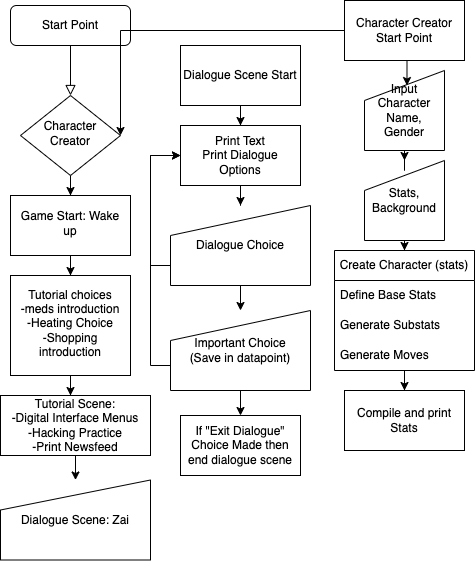

The diagram above was exported from draw.io. Its source (the exported page's mxGraphModel, read from the mxfile embedded in the PNG):
<mxGraphModel dx="1395" dy="683" grid="1" gridSize="10" guides="1" tooltips="1" connect="1" arrows="1" fold="1" page="1" pageScale="1" pageWidth="827" pageHeight="1169" math="0" shadow="0">
  <root>
    <mxCell id="WIyWlLk6GJQsqaUBKTNV-0" />
    <mxCell id="WIyWlLk6GJQsqaUBKTNV-1" parent="WIyWlLk6GJQsqaUBKTNV-0" />
    <mxCell id="WIyWlLk6GJQsqaUBKTNV-2" value="" style="rounded=0;html=1;jettySize=auto;orthogonalLoop=1;fontSize=11;endArrow=block;endFill=0;endSize=8;strokeWidth=1;shadow=0;labelBackgroundColor=none;edgeStyle=orthogonalEdgeStyle;" parent="WIyWlLk6GJQsqaUBKTNV-1" source="WIyWlLk6GJQsqaUBKTNV-3" target="WIyWlLk6GJQsqaUBKTNV-6" edge="1">
      <mxGeometry relative="1" as="geometry" />
    </mxCell>
    <mxCell id="WIyWlLk6GJQsqaUBKTNV-3" value="Start Point" style="rounded=1;whiteSpace=wrap;html=1;fontSize=12;glass=0;strokeWidth=1;shadow=0;" parent="WIyWlLk6GJQsqaUBKTNV-1" vertex="1">
      <mxGeometry x="20" y="30" width="120" height="40" as="geometry" />
    </mxCell>
    <mxCell id="00eKUz7g6i1cXX1hlSAT-1" value="" style="edgeStyle=orthogonalEdgeStyle;rounded=0;orthogonalLoop=1;jettySize=auto;html=1;" edge="1" parent="WIyWlLk6GJQsqaUBKTNV-1" source="WIyWlLk6GJQsqaUBKTNV-6" target="00eKUz7g6i1cXX1hlSAT-0">
      <mxGeometry relative="1" as="geometry" />
    </mxCell>
    <mxCell id="WIyWlLk6GJQsqaUBKTNV-6" value="Character Creator" style="rhombus;whiteSpace=wrap;html=1;shadow=0;fontFamily=Helvetica;fontSize=12;align=center;strokeWidth=1;spacing=6;spacingTop=-4;" parent="WIyWlLk6GJQsqaUBKTNV-1" vertex="1">
      <mxGeometry x="30" y="120" width="100" height="80" as="geometry" />
    </mxCell>
    <mxCell id="00eKUz7g6i1cXX1hlSAT-3" value="" style="edgeStyle=orthogonalEdgeStyle;rounded=0;orthogonalLoop=1;jettySize=auto;html=1;" edge="1" parent="WIyWlLk6GJQsqaUBKTNV-1" source="00eKUz7g6i1cXX1hlSAT-0" target="00eKUz7g6i1cXX1hlSAT-2">
      <mxGeometry relative="1" as="geometry" />
    </mxCell>
    <mxCell id="00eKUz7g6i1cXX1hlSAT-0" value="Game Start: Wake up" style="whiteSpace=wrap;html=1;shadow=0;strokeWidth=1;spacing=6;spacingTop=-4;" vertex="1" parent="WIyWlLk6GJQsqaUBKTNV-1">
      <mxGeometry x="20" y="220" width="120" height="60" as="geometry" />
    </mxCell>
    <mxCell id="00eKUz7g6i1cXX1hlSAT-17" value="" style="edgeStyle=orthogonalEdgeStyle;rounded=0;orthogonalLoop=1;jettySize=auto;html=1;" edge="1" parent="WIyWlLk6GJQsqaUBKTNV-1" source="00eKUz7g6i1cXX1hlSAT-2">
      <mxGeometry relative="1" as="geometry">
        <mxPoint x="80" y="420" as="targetPoint" />
      </mxGeometry>
    </mxCell>
    <mxCell id="00eKUz7g6i1cXX1hlSAT-2" value="Tutorial choices&lt;br&gt;-meds introduction&lt;br&gt;-Heating Choice&lt;br&gt;-Shopping introduction" style="whiteSpace=wrap;html=1;shadow=0;strokeWidth=1;spacing=6;spacingTop=-4;" vertex="1" parent="WIyWlLk6GJQsqaUBKTNV-1">
      <mxGeometry x="20" y="300" width="120" height="100" as="geometry" />
    </mxCell>
    <mxCell id="00eKUz7g6i1cXX1hlSAT-6" style="edgeStyle=orthogonalEdgeStyle;rounded=0;orthogonalLoop=1;jettySize=auto;html=1;exitX=0.5;exitY=1;exitDx=0;exitDy=0;entryX=0.531;entryY=0.188;entryDx=0;entryDy=0;entryPerimeter=0;" edge="1" parent="WIyWlLk6GJQsqaUBKTNV-1" source="00eKUz7g6i1cXX1hlSAT-4" target="00eKUz7g6i1cXX1hlSAT-5">
      <mxGeometry relative="1" as="geometry" />
    </mxCell>
    <mxCell id="00eKUz7g6i1cXX1hlSAT-11" style="edgeStyle=orthogonalEdgeStyle;rounded=0;orthogonalLoop=1;jettySize=auto;html=1;entryX=1;entryY=0.5;entryDx=0;entryDy=0;" edge="1" parent="WIyWlLk6GJQsqaUBKTNV-1" source="00eKUz7g6i1cXX1hlSAT-4" target="WIyWlLk6GJQsqaUBKTNV-6">
      <mxGeometry relative="1" as="geometry">
        <Array as="points">
          <mxPoint x="130" y="55" />
        </Array>
      </mxGeometry>
    </mxCell>
    <mxCell id="00eKUz7g6i1cXX1hlSAT-4" value="Character Creator Start Point" style="rounded=0;whiteSpace=wrap;html=1;" vertex="1" parent="WIyWlLk6GJQsqaUBKTNV-1">
      <mxGeometry x="354" y="25" width="120" height="60" as="geometry" />
    </mxCell>
    <mxCell id="00eKUz7g6i1cXX1hlSAT-8" value="" style="edgeStyle=orthogonalEdgeStyle;rounded=0;orthogonalLoop=1;jettySize=auto;html=1;" edge="1" parent="WIyWlLk6GJQsqaUBKTNV-1" source="00eKUz7g6i1cXX1hlSAT-5" target="00eKUz7g6i1cXX1hlSAT-7">
      <mxGeometry relative="1" as="geometry" />
    </mxCell>
    <mxCell id="00eKUz7g6i1cXX1hlSAT-5" value="Input Character Name, Gender" style="shape=manualInput;whiteSpace=wrap;html=1;" vertex="1" parent="WIyWlLk6GJQsqaUBKTNV-1">
      <mxGeometry x="374" y="95" width="80" height="80" as="geometry" />
    </mxCell>
    <mxCell id="00eKUz7g6i1cXX1hlSAT-10" value="" style="edgeStyle=orthogonalEdgeStyle;rounded=0;orthogonalLoop=1;jettySize=auto;html=1;entryX=0.5;entryY=0;entryDx=0;entryDy=0;" edge="1" parent="WIyWlLk6GJQsqaUBKTNV-1" source="00eKUz7g6i1cXX1hlSAT-7" target="00eKUz7g6i1cXX1hlSAT-12">
      <mxGeometry relative="1" as="geometry" />
    </mxCell>
    <mxCell id="00eKUz7g6i1cXX1hlSAT-7" value="Stats, Background" style="shape=manualInput;whiteSpace=wrap;html=1;" vertex="1" parent="WIyWlLk6GJQsqaUBKTNV-1">
      <mxGeometry x="374" y="185" width="80" height="80" as="geometry" />
    </mxCell>
    <mxCell id="00eKUz7g6i1cXX1hlSAT-9" value="Compile and print Stats" style="whiteSpace=wrap;html=1;" vertex="1" parent="WIyWlLk6GJQsqaUBKTNV-1">
      <mxGeometry x="354" y="415" width="120" height="60" as="geometry" />
    </mxCell>
    <mxCell id="00eKUz7g6i1cXX1hlSAT-19" value="" style="edgeStyle=orthogonalEdgeStyle;rounded=0;orthogonalLoop=1;jettySize=auto;html=1;" edge="1" parent="WIyWlLk6GJQsqaUBKTNV-1" source="00eKUz7g6i1cXX1hlSAT-12" target="00eKUz7g6i1cXX1hlSAT-9">
      <mxGeometry relative="1" as="geometry" />
    </mxCell>
    <mxCell id="00eKUz7g6i1cXX1hlSAT-12" value="Create Character (stats)" style="swimlane;fontStyle=0;childLayout=stackLayout;horizontal=1;startSize=30;horizontalStack=0;resizeParent=1;resizeParentMax=0;resizeLast=0;collapsible=1;marginBottom=0;whiteSpace=wrap;html=1;" vertex="1" parent="WIyWlLk6GJQsqaUBKTNV-1">
      <mxGeometry x="344" y="275" width="140" height="120" as="geometry" />
    </mxCell>
    <mxCell id="00eKUz7g6i1cXX1hlSAT-13" value="Define Base Stats" style="text;strokeColor=none;fillColor=none;align=left;verticalAlign=middle;spacingLeft=4;spacingRight=4;overflow=hidden;points=[[0,0.5],[1,0.5]];portConstraint=eastwest;rotatable=0;whiteSpace=wrap;html=1;" vertex="1" parent="00eKUz7g6i1cXX1hlSAT-12">
      <mxGeometry y="30" width="140" height="30" as="geometry" />
    </mxCell>
    <mxCell id="00eKUz7g6i1cXX1hlSAT-14" value="Generate Substats" style="text;strokeColor=none;fillColor=none;align=left;verticalAlign=middle;spacingLeft=4;spacingRight=4;overflow=hidden;points=[[0,0.5],[1,0.5]];portConstraint=eastwest;rotatable=0;whiteSpace=wrap;html=1;" vertex="1" parent="00eKUz7g6i1cXX1hlSAT-12">
      <mxGeometry y="60" width="140" height="30" as="geometry" />
    </mxCell>
    <mxCell id="00eKUz7g6i1cXX1hlSAT-15" value="Generate Moves" style="text;strokeColor=none;fillColor=none;align=left;verticalAlign=middle;spacingLeft=4;spacingRight=4;overflow=hidden;points=[[0,0.5],[1,0.5]];portConstraint=eastwest;rotatable=0;whiteSpace=wrap;html=1;" vertex="1" parent="00eKUz7g6i1cXX1hlSAT-12">
      <mxGeometry y="90" width="140" height="30" as="geometry" />
    </mxCell>
    <mxCell id="00eKUz7g6i1cXX1hlSAT-27" value="" style="edgeStyle=orthogonalEdgeStyle;rounded=0;orthogonalLoop=1;jettySize=auto;html=1;" edge="1" parent="WIyWlLk6GJQsqaUBKTNV-1" source="00eKUz7g6i1cXX1hlSAT-20" target="00eKUz7g6i1cXX1hlSAT-26">
      <mxGeometry relative="1" as="geometry" />
    </mxCell>
    <mxCell id="00eKUz7g6i1cXX1hlSAT-20" value="Dialogue Scene Start" style="rounded=0;whiteSpace=wrap;html=1;" vertex="1" parent="WIyWlLk6GJQsqaUBKTNV-1">
      <mxGeometry x="190" y="70" width="120" height="60" as="geometry" />
    </mxCell>
    <mxCell id="00eKUz7g6i1cXX1hlSAT-32" style="edgeStyle=orthogonalEdgeStyle;rounded=0;orthogonalLoop=1;jettySize=auto;html=1;entryX=0;entryY=0.5;entryDx=0;entryDy=0;" edge="1" parent="WIyWlLk6GJQsqaUBKTNV-1" source="00eKUz7g6i1cXX1hlSAT-22" target="00eKUz7g6i1cXX1hlSAT-26">
      <mxGeometry relative="1" as="geometry">
        <Array as="points">
          <mxPoint x="160" y="290" />
          <mxPoint x="160" y="180" />
        </Array>
      </mxGeometry>
    </mxCell>
    <mxCell id="00eKUz7g6i1cXX1hlSAT-34" value="" style="edgeStyle=orthogonalEdgeStyle;rounded=0;orthogonalLoop=1;jettySize=auto;html=1;" edge="1" parent="WIyWlLk6GJQsqaUBKTNV-1" source="00eKUz7g6i1cXX1hlSAT-22" target="00eKUz7g6i1cXX1hlSAT-33">
      <mxGeometry relative="1" as="geometry" />
    </mxCell>
    <mxCell id="00eKUz7g6i1cXX1hlSAT-22" value="Dialogue Choice" style="shape=manualInput;whiteSpace=wrap;html=1;" vertex="1" parent="WIyWlLk6GJQsqaUBKTNV-1">
      <mxGeometry x="180" y="230" width="140" height="80" as="geometry" />
    </mxCell>
    <mxCell id="00eKUz7g6i1cXX1hlSAT-28" value="" style="edgeStyle=orthogonalEdgeStyle;rounded=0;orthogonalLoop=1;jettySize=auto;html=1;" edge="1" parent="WIyWlLk6GJQsqaUBKTNV-1" source="00eKUz7g6i1cXX1hlSAT-26" target="00eKUz7g6i1cXX1hlSAT-22">
      <mxGeometry relative="1" as="geometry" />
    </mxCell>
    <mxCell id="00eKUz7g6i1cXX1hlSAT-26" value="Print Text&lt;br&gt;Print Dialogue Options" style="whiteSpace=wrap;html=1;rounded=0;" vertex="1" parent="WIyWlLk6GJQsqaUBKTNV-1">
      <mxGeometry x="190" y="150" width="120" height="60" as="geometry" />
    </mxCell>
    <mxCell id="00eKUz7g6i1cXX1hlSAT-29" value="Dialogue Scene: Zai" style="shape=manualInput;whiteSpace=wrap;html=1;" vertex="1" parent="WIyWlLk6GJQsqaUBKTNV-1">
      <mxGeometry x="10" y="504.5" width="150" height="80" as="geometry" />
    </mxCell>
    <mxCell id="00eKUz7g6i1cXX1hlSAT-31" value="" style="edgeStyle=orthogonalEdgeStyle;rounded=0;orthogonalLoop=1;jettySize=auto;html=1;" edge="1" parent="WIyWlLk6GJQsqaUBKTNV-1" source="00eKUz7g6i1cXX1hlSAT-30" target="00eKUz7g6i1cXX1hlSAT-29">
      <mxGeometry relative="1" as="geometry" />
    </mxCell>
    <mxCell id="00eKUz7g6i1cXX1hlSAT-30" value="Tutorial Scene:&lt;br&gt;-Digital Interface Menus&lt;br&gt;-Hacking Practice&lt;br&gt;-Print Newsfeed" style="rounded=0;whiteSpace=wrap;html=1;" vertex="1" parent="WIyWlLk6GJQsqaUBKTNV-1">
      <mxGeometry x="10" y="420" width="150" height="60" as="geometry" />
    </mxCell>
    <mxCell id="00eKUz7g6i1cXX1hlSAT-35" style="edgeStyle=orthogonalEdgeStyle;rounded=0;orthogonalLoop=1;jettySize=auto;html=1;entryX=0;entryY=0.5;entryDx=0;entryDy=0;" edge="1" parent="WIyWlLk6GJQsqaUBKTNV-1" source="00eKUz7g6i1cXX1hlSAT-33" target="00eKUz7g6i1cXX1hlSAT-26">
      <mxGeometry relative="1" as="geometry">
        <Array as="points">
          <mxPoint x="160" y="390" />
          <mxPoint x="160" y="180" />
        </Array>
      </mxGeometry>
    </mxCell>
    <mxCell id="00eKUz7g6i1cXX1hlSAT-37" value="" style="edgeStyle=orthogonalEdgeStyle;rounded=0;orthogonalLoop=1;jettySize=auto;html=1;" edge="1" parent="WIyWlLk6GJQsqaUBKTNV-1" source="00eKUz7g6i1cXX1hlSAT-33" target="00eKUz7g6i1cXX1hlSAT-36">
      <mxGeometry relative="1" as="geometry" />
    </mxCell>
    <mxCell id="00eKUz7g6i1cXX1hlSAT-33" value="Important Choice&lt;br&gt;(Save in datapoint)" style="shape=manualInput;whiteSpace=wrap;html=1;" vertex="1" parent="WIyWlLk6GJQsqaUBKTNV-1">
      <mxGeometry x="180" y="335" width="140" height="80" as="geometry" />
    </mxCell>
    <mxCell id="00eKUz7g6i1cXX1hlSAT-36" value="If &quot;Exit Dialogue&quot; Choice Made then end dialogue scene" style="whiteSpace=wrap;html=1;" vertex="1" parent="WIyWlLk6GJQsqaUBKTNV-1">
      <mxGeometry x="190" y="440" width="120" height="60" as="geometry" />
    </mxCell>
  </root>
</mxGraphModel>